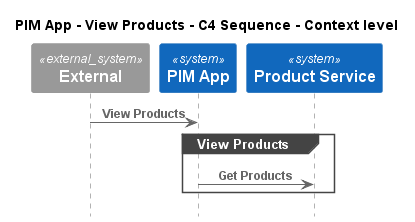

The diagram above was rendered by PlantUML. Its source (embedded in the PNG):
@startuml
!pragma layout smetana
!include ..\..\..\..\.c4s\C4_Sequence.puml

title PIM App - View Products - C4 Sequence - Context level

System_Ext(C4InterFlow.SoftwareSystems.ExternalSystem, "External", "")
System(ECommercePlatform.SoftwareSystems.PIMApp, "PIM App", "")
System(ECommercePlatform.SoftwareSystems.ProductService, "Product Service", "")

Rel(C4InterFlow.SoftwareSystems.ExternalSystem, ECommercePlatform.SoftwareSystems.PIMApp, "View Products")
group View Products
Rel(ECommercePlatform.SoftwareSystems.PIMApp, ECommercePlatform.SoftwareSystems.ProductService, "Get Products")
end


@enduml